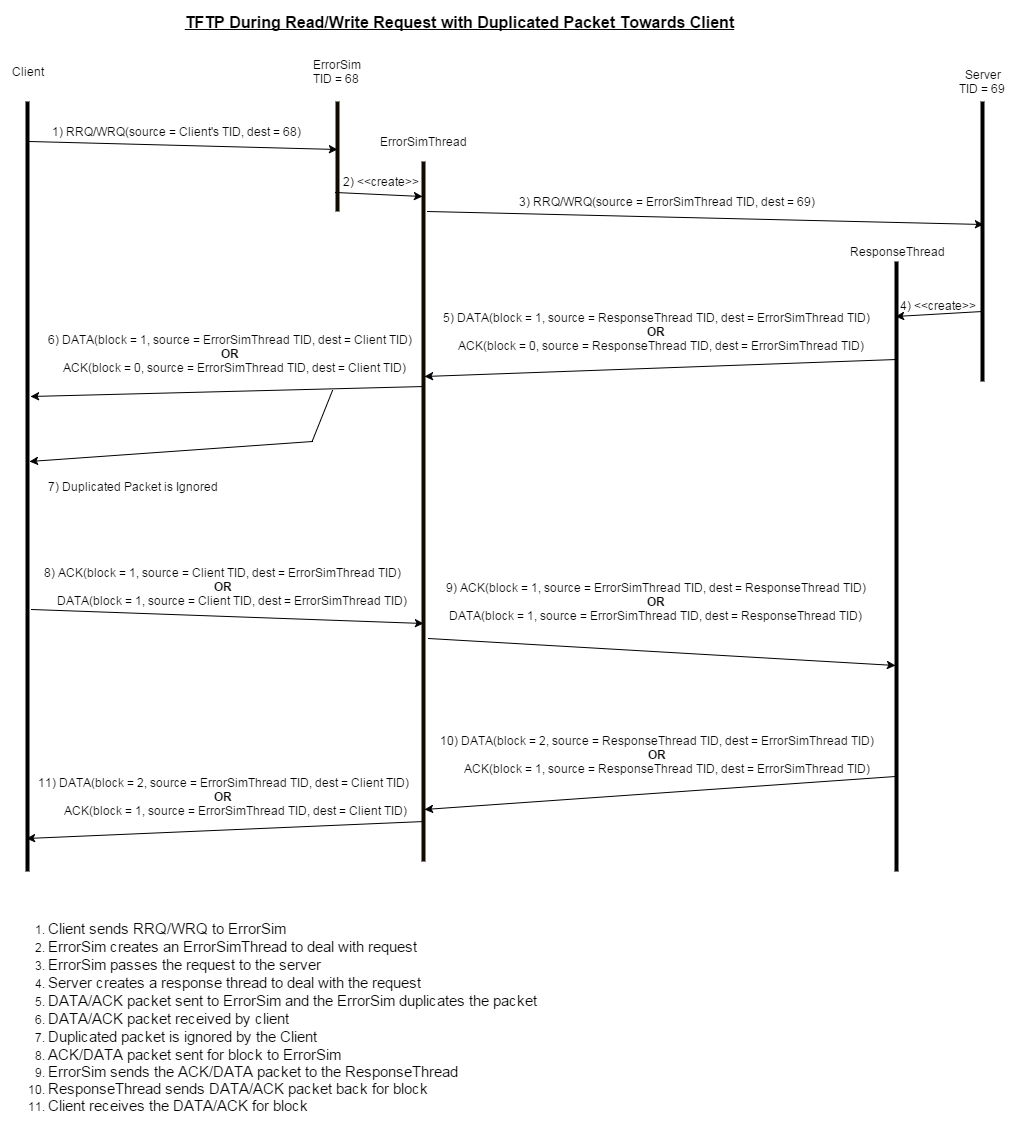

The diagram above was exported from draw.io. Its source (the exported page's mxGraphModel, read from the mxfile embedded in the PNG):
<mxGraphModel dx="1434" dy="760" grid="1" gridSize="10" guides="1" tooltips="1" connect="1" arrows="1" fold="1" page="1" pageScale="1" pageWidth="826" pageHeight="1169" background="#ffffff" math="0">
  <root>
    <mxCell id="0" />
    <mxCell id="1" parent="0" />
    <mxCell id="2" value="" style="line;direction=south;html=1;" parent="1" vertex="1">
      <mxGeometry x="80" y="100" width="10" height="770" as="geometry" />
    </mxCell>
    <mxCell id="3" value="" style="line;direction=south;html=1;plain-orange;fillColor=#0A0802;gradientColor=none;strokeColor=#0F0B00;" parent="1" vertex="1">
      <mxGeometry x="390" y="100" width="10" height="110" as="geometry" />
    </mxCell>
    <mxCell id="4" value="" style="line;direction=south;html=1;" parent="1" vertex="1">
      <mxGeometry x="1035" y="100" width="10" height="280" as="geometry" />
    </mxCell>
    <mxCell id="5" value="Client" style="text;html=1;strokeColor=none;fillColor=none;align=center;verticalAlign=middle;whiteSpace=wrap;overflow=hidden;" parent="1" vertex="1">
      <mxGeometry x="65" y="60" width="40" height="20" as="geometry" />
    </mxCell>
    <mxCell id="6" value="ErrorSim TID = 68&amp;nbsp;" style="text;html=1;strokeColor=none;fillColor=none;align=center;verticalAlign=middle;whiteSpace=wrap;overflow=hidden;" parent="1" vertex="1">
      <mxGeometry x="365" y="50" width="60" height="40" as="geometry" />
    </mxCell>
    <mxCell id="7" value="Server&lt;div&gt;TID = 69&amp;nbsp;&lt;/div&gt;" style="text;html=1;strokeColor=none;fillColor=none;align=center;verticalAlign=middle;whiteSpace=wrap;overflow=hidden;" parent="1" vertex="1">
      <mxGeometry x="1010" y="60" width="60" height="40" as="geometry" />
    </mxCell>
    <mxCell id="8" value="" style="line;direction=south;html=1;" parent="1" vertex="1">
      <mxGeometry x="949" y="260" width="10" height="610" as="geometry" />
    </mxCell>
    <mxCell id="9" value="ResponseThread" style="text;html=1;strokeColor=none;fillColor=none;align=center;verticalAlign=middle;whiteSpace=wrap;overflow=hidden;" parent="1" vertex="1">
      <mxGeometry x="901" y="230" width="106" height="40" as="geometry" />
    </mxCell>
    <mxCell id="10" value="" style="endArrow=classic;html=1;entryX=0.436;entryY=0.5;entryPerimeter=0;exitX=0.052;exitY=0.3;exitPerimeter=0;" parent="1" source="2" target="3" edge="1">
      <mxGeometry width="50" height="50" relative="1" as="geometry">
        <mxPoint x="10" y="80" as="sourcePoint" />
        <mxPoint x="60" y="30" as="targetPoint" />
      </mxGeometry>
    </mxCell>
    <mxCell id="11" value="1) RRQ/WRQ(source = Client's TID, dest = 68)" style="text;html=1;strokeColor=none;fillColor=none;align=center;verticalAlign=middle;whiteSpace=wrap;overflow=hidden;" parent="1" vertex="1">
      <mxGeometry x="99" y="120" width="268" height="20" as="geometry" />
    </mxCell>
    <mxCell id="12" value="" style="endArrow=classic;html=1;entryX=0.439;entryY=0.4;entryPerimeter=0;exitX=0.071;exitY=0.1;exitPerimeter=0;" parent="1" source="41" target="4" edge="1">
      <mxGeometry x="419" y="170" width="50" height="50" as="geometry">
        <mxPoint x="500" y="230" as="sourcePoint" />
        <mxPoint x="710" y="202" as="targetPoint" />
      </mxGeometry>
    </mxCell>
    <mxCell id="13" value="3) RRQ/WRQ(source = ErrorSimThread TID, dest = 69)" style="text;html=1;strokeColor=none;fillColor=none;align=center;verticalAlign=middle;whiteSpace=wrap;overflow=hidden;" parent="1" vertex="1">
      <mxGeometry x="564" y="190" width="319" height="20" as="geometry" />
    </mxCell>
    <mxCell id="14" value="" style="endArrow=classic;html=1;exitX=0.75;exitY=0.5;exitPerimeter=0;entryX=0.09;entryY=0.6;entryPerimeter=0;" parent="1" source="4" target="8" edge="1">
      <mxGeometry width="50" height="50" relative="1" as="geometry">
        <mxPoint x="953" y="320" as="sourcePoint" />
        <mxPoint x="955" y="305" as="targetPoint" />
      </mxGeometry>
    </mxCell>
    <mxCell id="15" value="4) &amp;lt;&amp;lt;create&amp;gt;&amp;gt;" style="text;html=1;strokeColor=none;fillColor=none;align=center;verticalAlign=middle;whiteSpace=wrap;overflow=hidden;" parent="1" vertex="1">
      <mxGeometry x="945" y="294" width="100" height="20" as="geometry" />
    </mxCell>
    <mxCell id="16" value="" style="endArrow=classic;html=1;exitX=0.161;exitY=0.5;exitPerimeter=0;entryX=0.307;entryY=0.4;entryPerimeter=0;" parent="1" source="8" target="41" edge="1">
      <mxGeometry width="50" height="50" relative="1" as="geometry">
        <mxPoint x="534" y="430" as="sourcePoint" />
        <mxPoint x="444" y="350" as="targetPoint" />
      </mxGeometry>
    </mxCell>
    <mxCell id="18" value="5) DATA(block = 1, source = ResponseThread TID, dest = ErrorSimThread TID)&lt;div&gt;&lt;b&gt;OR&lt;/b&gt;&lt;/div&gt;&lt;div&gt;&lt;span&gt;&amp;nbsp; &amp;nbsp;ACK(block = 0, source = ResponseThread TID, dest = ErrorSimThread TID)&lt;/span&gt;&lt;br&gt;&lt;/div&gt;" style="text;html=1;strokeColor=none;fillColor=none;align=center;verticalAlign=middle;whiteSpace=wrap;overflow=hidden;" parent="1" vertex="1">
      <mxGeometry x="496" y="270" width="434" height="120" as="geometry" />
    </mxCell>
    <mxCell id="19" value="" style="endArrow=classic;html=1;entryX=0.383;entryY=0.2;entryPerimeter=0;exitX=0.321;exitY=0.4;exitPerimeter=0;" parent="1" source="41" target="2" edge="1">
      <mxGeometry width="50" height="50" relative="1" as="geometry">
        <mxPoint x="220" y="490" as="sourcePoint" />
        <mxPoint x="270" y="440" as="targetPoint" />
      </mxGeometry>
    </mxCell>
    <mxCell id="21" value="" style="endArrow=classic;html=1;exitX=0.66;exitY=0.1;exitPerimeter=0;entryX=0.66;entryY=0.5;entryPerimeter=0;" parent="1" source="2" target="41" edge="1">
      <mxGeometry width="50" height="50" relative="1" as="geometry">
        <mxPoint x="130" y="530" as="sourcePoint" />
        <mxPoint x="420" y="486" as="targetPoint" />
      </mxGeometry>
    </mxCell>
    <mxCell id="22" value="8) ACK(block = 1, source =&amp;nbsp;&lt;span&gt;Client TID&lt;/span&gt;, dest = ErrorSimThread TID)&lt;div&gt;&lt;b&gt;OR&lt;/b&gt;&lt;/div&gt;&lt;div&gt;&amp;nbsp; &amp;nbsp; &amp;nbsp; DATA(block = 1, source = Client TID, dest = ErrorSimThread TID)&lt;/div&gt;" style="text;html=1;strokeColor=none;fillColor=none;align=center;verticalAlign=middle;whiteSpace=wrap;overflow=hidden;" parent="1" vertex="1">
      <mxGeometry x="90" y="560" width="380" height="50" as="geometry" />
    </mxCell>
    <mxCell id="23" value="&lt;font style=&quot;font-size: 16px&quot;&gt;&lt;b&gt;&lt;u&gt;TFTP During Read/Write Request with Duplicated Packet Towards Client&lt;/u&gt;&lt;/b&gt;&lt;/font&gt;" style="text;html=1;strokeColor=none;fillColor=none;align=center;verticalAlign=middle;whiteSpace=wrap;overflow=hidden;" parent="1" vertex="1">
      <mxGeometry x="206" width="620" height="40" as="geometry" />
    </mxCell>
    <mxCell id="24" value="" style="endArrow=classic;html=1;exitX=0.681;exitY=0;exitPerimeter=0;entryX=0.662;entryY=0.6;entryPerimeter=0;" parent="1" source="41" edge="1" target="8">
      <mxGeometry x="419" y="490" width="50" height="50" as="geometry">
        <mxPoint x="419" y="490" as="sourcePoint" />
        <mxPoint x="690" y="540" as="targetPoint" />
      </mxGeometry>
    </mxCell>
    <mxCell id="25" value="9) ACK(block = 1, source =&amp;nbsp;&lt;span&gt;ErrorSimThread TID&lt;/span&gt;, dest =&amp;nbsp;&lt;span&gt;ResponseThread TID&lt;/span&gt;)&lt;div&gt;&lt;b&gt;OR&lt;/b&gt;&lt;/div&gt;&lt;div&gt;&lt;span&gt;DATA(block = 1, source =&amp;nbsp;&lt;/span&gt;&lt;span&gt;ErrorSimThread TID&lt;/span&gt;&lt;span&gt;, dest =&amp;nbsp;&lt;/span&gt;&lt;span&gt;ResponseThread TID&lt;/span&gt;&lt;span&gt;)&lt;/span&gt;&lt;b&gt;&lt;br&gt;&lt;/b&gt;&lt;/div&gt;" style="text;html=1;strokeColor=none;fillColor=none;align=center;verticalAlign=middle;whiteSpace=wrap;overflow=hidden;" parent="1" vertex="1">
      <mxGeometry x="492" y="560" width="442" height="79" as="geometry" />
    </mxCell>
    <mxCell id="26" value="" style="endArrow=classic;html=1;exitX=0.943;exitY=0.4;exitPerimeter=0;entryX=0.957;entryY=0.6;entryPerimeter=0;" parent="1" target="2" edge="1" source="41">
      <mxGeometry x="85" y="661" width="50" height="50" as="geometry">
        <mxPoint x="85" y="661" as="sourcePoint" />
        <mxPoint x="89" y="834" as="targetPoint" />
      </mxGeometry>
    </mxCell>
    <mxCell id="27" value="11)&amp;nbsp;&lt;span&gt;DATA&lt;/span&gt;(block = 2, source =&amp;nbsp;&lt;span&gt;ErrorSimThread TID&lt;/span&gt;, dest =&amp;nbsp;&lt;span&gt;Client TID&lt;/span&gt;)&lt;div&gt;&lt;b&gt;OR&lt;/b&gt;&lt;/div&gt;&lt;div&gt;&lt;span&gt;&amp;nbsp; &amp;nbsp; &amp;nbsp; &amp;nbsp; ACK(block = 1, source =&amp;nbsp;&lt;/span&gt;&lt;span&gt;ErrorSimThread TID&lt;/span&gt;&lt;span&gt;, dest = Client TID)&lt;/span&gt;&lt;b&gt;&lt;br&gt;&lt;/b&gt;&lt;/div&gt;" style="text;html=1;strokeColor=none;fillColor=none;align=center;verticalAlign=middle;whiteSpace=wrap;overflow=hidden;" parent="1" vertex="1">
      <mxGeometry x="85" y="770" width="390" height="50" as="geometry" />
    </mxCell>
    <mxCell id="28" value="" style="endArrow=classic;html=1;exitX=0.844;exitY=0.6;exitPerimeter=0;entryX=0.926;entryY=0.4;entryPerimeter=0;" parent="1" target="41" edge="1" source="8">
      <mxGeometry x="422" y="650" width="50" height="50" as="geometry">
        <mxPoint x="424" y="680" as="sourcePoint" />
        <mxPoint x="650" y="910" as="targetPoint" />
      </mxGeometry>
    </mxCell>
    <mxCell id="29" value="10) DATA(block = 2, source = ResponseThread TID, dest =&amp;nbsp;&lt;span&gt;ErrorSimThread TID&lt;/span&gt;)&lt;div&gt;&lt;b&gt;OR&lt;/b&gt;&lt;/div&gt;&lt;div&gt;&lt;span&gt;&amp;nbsp; &amp;nbsp; &amp;nbsp; &amp;nbsp;ACK(block = 1, source =&amp;nbsp;&lt;/span&gt;&lt;span&gt;ResponseThread&amp;nbsp;&lt;/span&gt;&lt;span&gt;TID, dest =&amp;nbsp;&lt;/span&gt;&lt;span&gt;ErrorSimThread&amp;nbsp;&lt;/span&gt;&lt;span&gt;TID&lt;/span&gt;&lt;span&gt;)&lt;/span&gt;&lt;b&gt;&lt;br&gt;&lt;/b&gt;&lt;/div&gt;" style="text;html=1;strokeColor=none;fillColor=none;align=center;verticalAlign=middle;whiteSpace=wrap;overflow=hidden;" parent="1" vertex="1">
      <mxGeometry x="492" y="728" width="444" height="50" as="geometry" />
    </mxCell>
    <mxCell id="34" value="&lt;div style=&quot;text-align: left&quot;&gt;&lt;ol&gt;&lt;li&gt;&lt;font style=&quot;font-size: 15px&quot;&gt;Client sends RRQ/WRQ to ErrorSim&lt;/font&gt;&lt;/li&gt;&lt;li&gt;&lt;font style=&quot;font-size: 15px&quot;&gt;ErrorSim creates an ErrorSimThread to deal with request&lt;/font&gt;&lt;/li&gt;&lt;li&gt;&lt;font style=&quot;font-size: 15px&quot;&gt;ErrorSim passes the request to the server&lt;/font&gt;&lt;/li&gt;&lt;li&gt;&lt;font style=&quot;font-size: 15px&quot;&gt;Server creates a response thread to deal with the request&lt;/font&gt;&lt;/li&gt;&lt;li&gt;&lt;font style=&quot;font-size: 15px&quot;&gt;DATA/ACK packet sent to ErrorSim and the ErrorSim duplicates the packet&lt;/font&gt;&lt;/li&gt;&lt;li&gt;&lt;span style=&quot;font-size: 15px ; line-height: 1.2&quot;&gt;DATA/ACK packet received by client&lt;/span&gt;&lt;br&gt;&lt;/li&gt;&lt;li&gt;&lt;font style=&quot;font-size: 15px&quot;&gt;Duplicated packet is ignored by the Client&lt;/font&gt;&lt;/li&gt;&lt;li&gt;&lt;font style=&quot;font-size: 15px&quot;&gt;ACK/DATA packet sent for block to ErrorSim&lt;/font&gt;&lt;/li&gt;&lt;li&gt;&lt;span style=&quot;font-size: 15px ; line-height: 16.8px&quot;&gt;ErrorSim sends the ACK/DATA packet to the ResponseThread&lt;/span&gt;&lt;br&gt;&lt;/li&gt;&lt;li&gt;&lt;font style=&quot;font-size: 15px&quot;&gt;ResponseThread sends DATA/ACK&amp;nbsp;packet back for block&lt;/font&gt;&lt;/li&gt;&lt;li&gt;&lt;span style=&quot;line-height: 16.8px&quot;&gt;&lt;font style=&quot;font-size: 15px&quot;&gt;Client receives the DATA/ACK for block&lt;/font&gt;&lt;/span&gt;&lt;/li&gt;&lt;/ol&gt;&lt;/div&gt;" style="text;html=1;strokeColor=none;fillColor=none;align=center;verticalAlign=middle;whiteSpace=wrap;overflow=hidden;" parent="1" vertex="1">
      <mxGeometry x="59" y="890" width="541" height="250" as="geometry" />
    </mxCell>
    <mxCell id="39" value="" style="endArrow=classic;html=1;entryX=0.468;entryY=0.3;entryPerimeter=0;" parent="1" target="2" edge="1">
      <mxGeometry x="110" y="550" width="50" height="50" as="geometry">
        <mxPoint x="370" y="440" as="sourcePoint" />
        <mxPoint x="270" y="730" as="targetPoint" />
      </mxGeometry>
    </mxCell>
    <mxCell id="41" value="" style="line;direction=south;html=1;plain-orange;fillColor=#0A0802;gradientColor=none;strokeColor=#0F0B00;" vertex="1" parent="1">
      <mxGeometry x="476" y="160" width="10" height="700" as="geometry" />
    </mxCell>
    <mxCell id="42" value="ErrorSimThread" style="text;html=1;strokeColor=none;fillColor=none;align=center;verticalAlign=middle;whiteSpace=wrap;overflow=hidden;" vertex="1" parent="1">
      <mxGeometry x="425" y="120" width="111" height="40" as="geometry" />
    </mxCell>
    <mxCell id="43" value="" style="endArrow=classic;html=1;entryX=0.05;entryY=0.6;entryPerimeter=0;exitX=0.827;exitY=0.7;exitPerimeter=0;" edge="1" parent="1" source="3" target="41">
      <mxGeometry x="390" y="170" width="50" height="50" as="geometry">
        <mxPoint x="390" y="170" as="sourcePoint" />
        <mxPoint x="698" y="186" as="targetPoint" />
      </mxGeometry>
    </mxCell>
    <mxCell id="44" value="2) &amp;lt;&amp;lt;create&amp;gt;&amp;gt;" style="text;html=1;strokeColor=none;fillColor=none;align=center;verticalAlign=middle;whiteSpace=wrap;overflow=hidden;" vertex="1" parent="1">
      <mxGeometry x="388" y="170" width="100" height="20" as="geometry" />
    </mxCell>
    <mxCell id="20" value="6) DATA(block = 1, source = ErrorSimThread TID, dest = Client TID)&lt;div&gt;&lt;b&gt;OR&lt;/b&gt;&lt;/div&gt;&lt;div&gt;&lt;span&gt;&amp;nbsp; &amp;nbsp;ACK(block = 0, source = ErrorSimThread TID, dest = Client TID)&lt;/span&gt;&lt;b&gt;&lt;br&gt;&lt;/b&gt;&lt;/div&gt;" style="text;html=1;strokeColor=none;fillColor=none;align=center;verticalAlign=middle;whiteSpace=wrap;overflow=hidden;" parent="1" vertex="1">
      <mxGeometry x="99" y="304" width="375" height="95" as="geometry" />
    </mxCell>
    <mxCell id="53" value="" style="endArrow=none;html=1;endFill=0;exitX=0.776;exitY=0.905;exitPerimeter=0;" edge="1" parent="1">
      <mxGeometry x="747" y="701" width="50" height="50" as="geometry">
        <mxPoint x="390" y="389" as="sourcePoint" />
        <mxPoint x="370" y="439" as="targetPoint" />
      </mxGeometry>
    </mxCell>
    <mxCell id="56" value="7) Duplicated Packet is Ignored" style="text;html=1;strokeColor=none;fillColor=none;align=center;verticalAlign=middle;whiteSpace=wrap;overflow=hidden;" vertex="1" parent="1">
      <mxGeometry x="90" y="465" width="199" height="40" as="geometry" />
    </mxCell>
  </root>
</mxGraphModel>